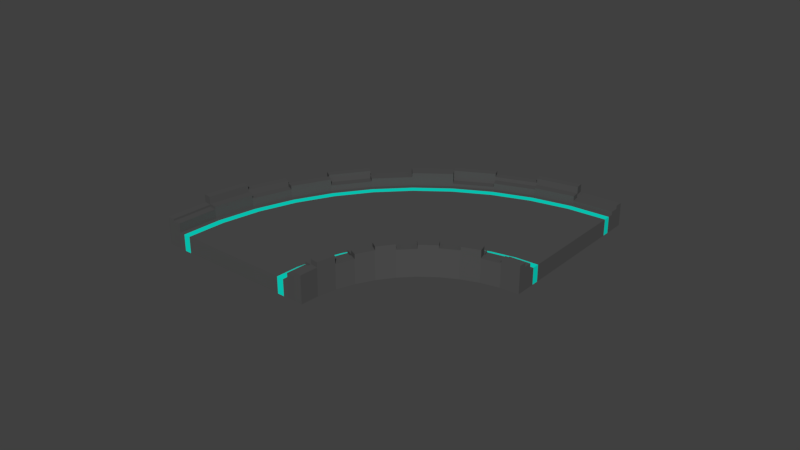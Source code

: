 # Source: space_platform_curve_not_distorted_1.blend  (saved by Blender 2.79.0; exported with 4.5.12 LTS)
import bpy
from mathutils import Matrix  # noqa: F401  (used for matrix-valued properties, if any)

bpy.ops.wm.read_factory_settings(use_empty=True)
scene = bpy.context.scene
scene.name = 'Scene'

# ---- collections
col_collection_1 = bpy.data.collections.new('Collection 1'); scene.collection.children.link(col_collection_1)

# ---- materials (node trees are filled in below, after node groups)
mat_material = bpy.data.materials.new('Material')
mat_material.alpha_threshold = 0.0
mat_material.use_transparent_shadow = False
mat_material.diffuse_color = (0.08001, 0.08001, 0.08001, 1.0)
mat_material.roughness = 0.5
mat_material.specular_intensity = 0.0
mat_material.line_color = (0.0, 0.0, 0.0, 1.0)
mat_material_001 = bpy.data.materials.new('Material.001')
mat_material_001.alpha_threshold = 0.0
mat_material_001.use_transparent_shadow = False
mat_material_001.diffuse_color = (0.002488, 0.8, 0.6478, 1.0)
mat_material_001.roughness = 0.5
mat_material_001.specular_intensity = 0.0

# ---- material node trees

# ---- world
world_world = bpy.data.worlds.new('World'); scene.world = world_world
world_world.color = (0.05088, 0.05088, 0.05088)
world_world.use_sun_shadow = False
world_world.sun_shadow_jitter_overblur = 0.0
world_world.cycles.sampling_method = 'MANUAL'

# ---- meshes
me_cube_001 = bpy.data.meshes.new('Cube.001')
me_cube_001.from_pydata([(1.217, 0.6646, -1.0), (0.9815, 0.7825, -1.0), (0.7458, 0.9003, -1.0), (0.5101, 1.018, -1.0), (0.2744, 1.136, -1.0), (1.217, -0.6646, -1.0), (0.9815, -0.7825, -1.0), (0.7458, -0.9003, -1.0), (0.5101, -1.018, -1.0), (0.2744, -1.136, -1.0), (0.9815, 0.7825, 1.0), (0.7458, 0.9003, 1.0), (0.5101, 1.018, 1.0), (1.217, -0.6646, 1.0), (0.9815, -0.7825, 1.0), (0.7458, -0.9003, 1.0), (0.5101, -1.018, 1.0), (0.2744, -1.136, 1.0), (1.042, -0.5633, -1.0), (0.8966, -0.4504, -1.0), (0.7852, -0.3285, -1.0), (0.7096, -0.1998, -1.0), (0.6715, -0.06705, -1.0), (0.6715, 0.06705, -1.0), (0.7096, 0.1998, -1.0), (0.7852, 0.3285, -1.0), (0.8966, 0.4504, -1.0), (1.042, 0.5633, -1.0), (0.7748, -0.6631, -1.0), (0.604, -0.5303, -1.0), (0.4729, -0.3867, -1.0), (0.3839, -0.2352, -1.0), (0.339, -0.07894, -1.0), (0.339, 0.07894, -1.0), (0.3839, 0.2352, -1.0), (0.4729, 0.3867, -1.0), (0.604, 0.5303, -1.0), (0.7748, 0.6631, -1.0), (0.5079, -0.763, -1.0), (0.3115, -0.6102, -1.0), (0.1606, -0.445, -1.0), (0.05819, -0.2706, -1.0), (0.006488, -0.09083, -1.0), (0.006488, 0.09083, -1.0), (0.0582, 0.2706, -1.0), (0.1606, 0.445, -1.0), (0.3115, 0.6102, -1.0), (0.5079, 0.763, -1.0), (0.2411, -0.8629, -1.0), (0.01893, -0.6901, -1.0), (-0.1518, -0.5032, -1.0), (-0.2675, -0.3061, -1.0), (-0.326, -0.1027, -1.0), (-0.326, 0.1027, -1.0), (-0.2675, 0.3061, -1.0), (-0.1518, 0.5032, -1.0), (0.01893, 0.6901, -1.0), (0.2411, 0.8629, -1.0), (-0.02578, -0.9628, -1.0), (-0.2736, -0.7699, -1.0), (-0.4641, -0.5614, -1.0), (-0.5932, -0.3415, -1.0), (-0.6585, -0.1146, -1.0), (-0.6585, 0.1146, -1.0), (-0.5932, 0.3415, -1.0), (-0.4641, 0.5614, -1.0), (-0.2736, 0.7699, -1.0), (-0.02578, 0.9628, -1.0), (1.276, 0.6352, -1.0), (1.276, -0.6352, -1.0), (1.276, -0.6352, 1.0), (1.108, 0.5383, -1.0), (0.9697, 0.4305, -1.0), (0.8633, 0.3139, -1.0), (0.7911, 0.1909, -1.0), (0.7546, 0.06408, -1.0), (0.7546, -0.06408, -1.0), (0.7911, -0.1909, -1.0), (0.8633, -0.3139, -1.0), (0.9697, -0.4305, -1.0), (1.108, -0.5383, -1.0), (0.2155, 1.165, -1.0), (0.2155, -1.165, -1.0), (0.2155, -1.165, 1.0), (-0.09249, 0.9878, -1.0), (-0.3468, 0.7899, -1.0), (-0.5422, 0.576, -1.0), (-0.6747, 0.3504, -1.0), (-0.7416, 0.1176, -1.0), (-0.7416, -0.1176, -1.0), (-0.6747, -0.3504, -1.0), (-0.5422, -0.576, -1.0), (-0.3468, -0.7899, -1.0), (-0.09249, -0.9878, -1.0), (1.158, 0.5196, 1.0), (1.025, 0.4155, 1.0), (0.9218, 0.303, 1.0), (0.8169, -0.06185, 1.0), (0.9218, -0.303, 1.0), (1.32, 0.6131, -1.0), (1.32, -0.6131, -1.0), (1.158, 0.5196, -1.0), (1.025, 0.4155, -1.0), (0.9218, 0.303, -1.0), (0.8521, 0.1843, -1.0), (0.8169, 0.06185, -1.0), (0.8169, -0.06185, -1.0), (0.8521, -0.1843, -1.0), (0.9218, -0.303, -1.0), (1.025, -0.4155, -1.0), (1.158, -0.5196, -1.0), (0.1713, 1.188, -1.0), (0.1713, -1.188, -1.0), (0.1713, -1.188, 1.0), (-0.1425, 1.006, -1.0), (-0.4016, 0.8049, -1.0), (-0.6007, 0.5869, -1.0), (-0.7357, 0.357, -1.0), (-0.8039, 0.1198, -1.0), (-0.8039, -0.1198, -1.0), (-0.7357, -0.357, -1.0), (-0.6007, -0.5869, -1.0), (-0.4016, -0.8049, -1.0), (-0.1425, -1.006, -1.0), (-0.4016, 0.8049, 1.0), (-0.6007, 0.5869, 1.0), (-0.7357, 0.357, 1.0), (-0.8039, 0.1198, 1.0), (-0.8039, -0.1198, 1.0), (-0.7357, -0.357, 1.0), (-0.6007, -0.5869, 1.0), (-0.4016, -0.8049, 1.0), (-0.1425, -1.006, 1.0), (1.217, 0.6646, 1.0), (0.2744, 1.136, 1.0), (1.276, 0.6352, 1.0), (0.2155, 1.165, 1.0), (0.8521, 0.1843, 1.0), (0.8169, 0.06185, 1.0), (0.8521, -0.1843, 1.0), (1.025, -0.4155, 1.0), (1.158, -0.5196, 1.0), (1.32, 0.6131, 1.0), (1.32, -0.6131, 1.0), (0.1713, 1.188, 1.0), (-0.1425, 1.006, 1.0), (1.042, 0.5633, 1.0), (0.8966, 0.4504, 1.0), (0.7852, 0.3285, 1.0), (0.7096, 0.1998, 1.0), (0.6715, 0.06705, 1.0), (0.6715, -0.06705, 1.0), (0.7096, -0.1998, 1.0), (0.7852, -0.3285, 1.0), (0.8966, -0.4504, 1.0), (1.042, -0.5633, 1.0), (0.7748, 0.6631, 1.0), (0.604, 0.5303, 1.0), (0.4729, 0.3867, 1.0), (0.3839, 0.2352, 1.0), (0.339, 0.07894, 1.0), (0.339, -0.07894, 1.0), (0.3839, -0.2352, 1.0), (0.4729, -0.3867, 1.0), (0.604, -0.5303, 1.0), (0.7748, -0.6631, 1.0), (0.5079, 0.763, 1.0), (0.3115, 0.6102, 1.0), (0.1606, 0.445, 1.0), (0.05819, 0.2706, 1.0), (0.006488, 0.09083, 1.0), (0.006488, -0.09083, 1.0), (0.05819, -0.2706, 1.0), (0.1606, -0.445, 1.0), (0.3115, -0.6102, 1.0), (0.5079, -0.763, 1.0), (0.2411, 0.8629, 1.0), (0.01893, 0.6901, 1.0), (-0.1518, 0.5032, 1.0), (-0.2675, 0.3061, 1.0), (-0.326, 0.1027, 1.0), (-0.326, -0.1027, 1.0), (-0.2675, -0.3061, 1.0), (-0.1518, -0.5032, 1.0), (0.01893, -0.6901, 1.0), (0.2411, -0.8629, 1.0), (-0.02578, 0.9628, 1.0), (-0.2736, 0.7699, 1.0), (-0.4641, 0.5614, 1.0), (-0.5932, 0.3415, 1.0), (-0.6585, 0.1146, 1.0), (-0.6585, -0.1146, 1.0), (-0.5932, -0.3415, 1.0), (-0.4641, -0.5614, 1.0), (-0.2736, -0.7699, 1.0), (-0.02578, -0.9628, 1.0), (1.108, 0.5383, 1.0), (0.9697, 0.4305, 1.0), (0.8633, 0.3139, 1.0), (0.7911, 0.1909, 1.0), (0.7546, 0.06408, 1.0), (0.7546, -0.06408, 1.0), (0.7911, -0.1909, 1.0), (0.8633, -0.3139, 1.0), (0.9697, -0.4305, 1.0), (1.108, -0.5383, 1.0), (-0.09249, 0.9878, 1.0), (-0.3468, 0.7899, 1.0), (-0.5422, 0.576, 1.0), (-0.6747, 0.3504, 1.0), (-0.7416, 0.1176, 1.0), (-0.7416, -0.1176, 1.0), (-0.6747, -0.3504, 1.0), (-0.5422, -0.576, 1.0), (-0.3468, -0.7899, 1.0), (-0.09249, -0.9878, 1.0)], [], [(135, 68, 0, 133), (133, 0, 1, 10), (10, 1, 2, 11), (11, 2, 3, 12), (12, 3, 4, 134), (69, 70, 13, 5), (5, 13, 14, 6), (6, 14, 15, 7), (7, 15, 16, 8), (8, 16, 17, 9), (80, 69, 5, 18), (18, 5, 6, 28), (28, 6, 7, 38), (38, 7, 8, 48), (48, 8, 9, 58), (3, 57, 67, 4), (57, 56, 66, 67), (56, 55, 65, 66), (55, 54, 64, 65), (54, 53, 63, 64), (53, 52, 62, 63), (52, 51, 61, 62), (51, 50, 60, 61), (50, 49, 59, 60), (49, 48, 58, 59), (2, 47, 57, 3), (47, 46, 56, 57), (46, 45, 55, 56), (45, 44, 54, 55), (44, 43, 53, 54), (43, 42, 52, 53), (42, 41, 51, 52), (41, 40, 50, 51), (40, 39, 49, 50), (39, 38, 48, 49), (1, 37, 47, 2), (37, 36, 46, 47), (36, 35, 45, 46), (35, 34, 44, 45), (34, 33, 43, 44), (33, 32, 42, 43), (32, 31, 41, 42), (31, 30, 40, 41), (30, 29, 39, 40), (29, 28, 38, 39), (0, 27, 37, 1), (27, 26, 36, 37), (26, 25, 35, 36), (25, 24, 34, 35), (24, 23, 33, 34), (23, 22, 32, 33), (22, 21, 31, 32), (21, 20, 30, 31), (20, 19, 29, 30), (19, 18, 28, 29), (68, 71, 27, 0), (71, 72, 26, 27), (72, 73, 25, 26), (73, 74, 24, 25), (74, 75, 23, 24), (75, 76, 22, 23), (76, 77, 21, 22), (77, 78, 20, 21), (78, 79, 19, 20), (79, 80, 18, 19), (109, 110, 80, 79), (108, 109, 79, 78), (107, 108, 78, 77), (106, 107, 77, 76), (105, 106, 76, 75), (104, 105, 75, 74), (103, 104, 74, 73), (102, 103, 73, 72), (101, 102, 72, 71), (99, 101, 71, 68), (110, 100, 69, 80), (100, 143, 70, 69), (142, 99, 68, 135), (59, 58, 93, 92), (60, 59, 92, 91), (61, 60, 91, 90), (62, 61, 90, 89), (63, 62, 89, 88), (64, 63, 88, 87), (65, 64, 87, 86), (66, 65, 86, 85), (67, 66, 85, 84), (4, 67, 84, 81), (134, 4, 81, 136), (9, 17, 83, 82), (58, 9, 82, 93), (92, 93, 123, 122), (91, 92, 122, 121), (90, 91, 121, 120), (89, 90, 120, 119), (88, 89, 119, 118), (87, 88, 118, 117), (86, 87, 117, 116), (85, 86, 116, 115), (84, 85, 115, 114), (81, 84, 114, 111), (136, 81, 111, 144), (82, 83, 113, 112), (93, 82, 112, 123), (205, 155, 13, 70), (155, 165, 14, 13), (165, 175, 15, 14), (175, 185, 16, 15), (185, 195, 17, 16), (12, 134, 186, 176), (176, 186, 187, 177), (177, 187, 188, 178), (178, 188, 189, 179), (179, 189, 190, 180), (180, 190, 191, 181), (181, 191, 192, 182), (182, 192, 193, 183), (183, 193, 194, 184), (184, 194, 195, 185), (11, 12, 176, 166), (166, 176, 177, 167), (167, 177, 178, 168), (168, 178, 179, 169), (169, 179, 180, 170), (170, 180, 181, 171), (171, 181, 182, 172), (172, 182, 183, 173), (173, 183, 184, 174), (174, 184, 185, 175), (10, 11, 166, 156), (156, 166, 167, 157), (157, 167, 168, 158), (158, 168, 169, 159), (159, 169, 170, 160), (160, 170, 171, 161), (161, 171, 172, 162), (162, 172, 173, 163), (163, 173, 174, 164), (164, 174, 175, 165), (133, 10, 156, 146), (146, 156, 157, 147), (147, 157, 158, 148), (148, 158, 159, 149), (149, 159, 160, 150), (150, 160, 161, 151), (151, 161, 162, 152), (152, 162, 163, 153), (153, 163, 164, 154), (154, 164, 165, 155), (135, 133, 146, 196), (196, 146, 147, 197), (197, 147, 148, 198), (198, 148, 149, 199), (199, 149, 150, 200), (200, 150, 151, 201), (201, 151, 152, 202), (202, 152, 153, 203), (203, 153, 154, 204), (204, 154, 155, 205), (140, 204, 205, 141), (98, 203, 204, 140), (139, 202, 203, 98), (97, 201, 202, 139), (138, 200, 201, 97), (137, 199, 200, 138), (96, 198, 199, 137), (95, 197, 198, 96), (94, 196, 197, 95), (142, 135, 196, 94), (141, 205, 70, 143), (194, 214, 215, 195), (193, 213, 214, 194), (192, 212, 213, 193), (191, 211, 212, 192), (190, 210, 211, 191), (189, 209, 210, 190), (188, 208, 209, 189), (187, 207, 208, 188), (186, 206, 207, 187), (134, 136, 206, 186), (195, 215, 83, 17), (214, 131, 132, 215), (213, 130, 131, 214), (212, 129, 130, 213), (211, 128, 129, 212), (210, 127, 128, 211), (209, 126, 127, 210), (208, 125, 126, 209), (207, 124, 125, 208), (206, 145, 124, 207), (136, 144, 145, 206), (215, 132, 113, 83)])
me_cube_001.polygons.foreach_set('material_index', [1, 0, 0, 0, 0, 1, 0, 0, 0, 0, 1, 0, 0, 0, 0, 0, 0, 0, 0, 0, 0, 0, 0, 0, 0, 0, 0, 0, 0, 0, 0, 0, 0, 0, 0, 0, 0, 0, 0, 0, 0, 0, 0, 0, 0, 0, 0, 0, 0, 0, 0, 0, 0, 0, 0, 1, 1, 1, 1, 1, 1, 1, 1, 1, 1, 0, 0, 0, 0, 0, 0, 0, 0, 0, 0, 0, 0, 0, 1, 1, 1, 1, 1, 1, 1, 1, 1, 1, 1, 1, 1, 0, 0, 0, 0, 0, 0, 0, 0, 0, 0, 0, 0, 0, 1, 0, 0, 0, 0, 0, 0, 0, 0, 0, 0, 0, 0, 0, 0, 0, 0, 0, 0, 0, 0, 0, 0, 0, 0, 0, 0, 0, 0, 0, 0, 0, 0, 0, 0, 0, 0, 0, 0, 0, 0, 0, 0, 0, 0, 1, 1, 1, 1, 1, 1, 1, 1, 1, 1, 0, 0, 0, 0, 0, 0, 0, 0, 0, 0, 0, 1, 1, 1, 1, 1, 1, 1, 1, 1, 1, 1, 0, 0, 0, 0, 0, 0, 0, 0, 0, 0, 0])
me_cube_001.materials.append(mat_material)
me_cube_001.materials.append(mat_material_001)
me_cube_001.use_remesh_preserve_volume = False
me_cube_001.use_remesh_preserve_attributes = False
me_cube_001.use_mirror_vertex_groups = False
me_cube_001.update()
me_cube = bpy.data.meshes.new('Cube')
me_cube.from_pydata([(1.453, 0.5468, -1.0), (1.453, -0.5468, -1.0), (0.03874, -1.254, -1.0), (0.03874, 1.254, -1.0), (1.453, 0.5468, 1.0), (1.453, -0.5468, 1.0), (0.03874, -1.254, 1.0), (0.03874, 1.254, 1.0), (1.308, 0.4634, -1.0), (1.189, 0.3706, -1.0), (1.098, 0.2702, -1.0), (1.035, 0.1644, -1.0), (1.004, 0.05516, -1.0), (1.004, -0.05516, -1.0), (1.035, -0.1644, -1.0), (1.098, -0.2702, -1.0), (1.189, -0.3706, -1.0), (1.308, -0.4634, -1.0), (-0.2926, -1.063, -1.0), (-0.5662, -0.8498, -1.0), (-0.7764, -0.6197, -1.0), (-0.919, -0.3769, -1.0), (-0.991, -0.1265, -1.0), (-0.991, 0.1265, -1.0), (-0.919, 0.3769, -1.0), (-0.7764, 0.6197, -1.0), (-0.5662, 0.8498, -1.0), (-0.2926, 1.063, -1.0), (1.308, 0.4634, 1.0), (1.189, 0.3706, 1.0), (1.098, 0.2702, 1.0), (1.035, 0.1644, 1.0), (1.004, 0.05516, 1.0), (1.004, -0.05516, 1.0), (1.035, -0.1644, 1.0), (1.098, -0.2702, 1.0), (1.189, -0.3706, 1.0), (1.308, -0.4634, 1.0), (-0.2926, -1.063, 1.0), (-0.5662, -0.8498, 1.0), (-0.7764, -0.6197, 1.0), (-0.919, -0.3769, 1.0), (-0.991, -0.1265, 1.0), (-0.991, 0.1265, 1.0), (-0.919, 0.3769, 1.0), (-0.7764, 0.6197, 1.0), (-0.5662, 0.8498, 1.0), (-0.2926, 1.063, 1.0), (1.158, 0.5196, 1.0), (1.025, 0.4155, 1.0), (0.9218, 0.303, 1.0), (0.8169, -0.06185, 1.0), (0.9218, -0.303, 1.0), (1.32, 0.6131, -1.0), (1.32, -0.6131, -1.0), (1.158, 0.5196, -1.0), (1.025, 0.4155, -1.0), (0.9218, 0.303, -1.0), (0.8521, 0.1843, -1.0), (0.8169, 0.06185, -1.0), (0.8169, -0.06185, -1.0), (0.8521, -0.1843, -1.0), (0.9218, -0.303, -1.0), (1.025, -0.4155, -1.0), (1.158, -0.5196, -1.0), (1.233, 0.4915, 1.0), (1.107, 0.393, 1.0), (1.01, 0.2866, 1.0), (0.9437, 0.1743, 1.0), (0.9104, 0.05851, 1.0), (0.9104, -0.05851, 1.0), (0.9437, -0.1743, 1.0), (1.01, -0.2866, 1.0), (1.107, -0.393, 1.0), (1.233, -0.4915, 1.0), (1.387, 0.5799, -1.0), (1.387, -0.5799, -1.0), (1.387, 0.5799, 1.0), (1.387, -0.5799, 1.0), (1.233, 0.4915, -1.0), (1.107, 0.393, -1.0), (1.01, 0.2866, -1.0), (0.9437, 0.1743, -1.0), (0.9104, 0.05851, -1.0), (0.9104, -0.05851, -1.0), (0.9437, -0.1743, -1.0), (1.01, -0.2866, -1.0), (1.107, -0.393, -1.0), (1.233, -0.4915, -1.0), (0.1713, 1.188, -1.0), (0.1713, -1.188, -1.0), (0.1713, -1.188, 1.0), (-0.1425, 1.006, -1.0), (-0.4016, 0.8049, -1.0), (-0.6007, 0.5869, -1.0), (-0.7357, 0.357, -1.0), (-0.8039, 0.1198, -1.0), (-0.8039, -0.1198, -1.0), (-0.7357, -0.357, -1.0), (-0.6007, -0.5869, -1.0), (-0.4016, -0.8049, -1.0), (-0.1425, -1.006, -1.0), (-0.4016, 0.8049, 1.0), (-0.6007, 0.5869, 1.0), (-0.7357, 0.357, 1.0), (-0.8039, 0.1198, 1.0), (-0.8039, -0.1198, 1.0), (-0.7357, -0.357, 1.0), (-0.6007, -0.5869, 1.0), (-0.4016, -0.8049, 1.0), (-0.1425, -1.006, 1.0), (0.105, 1.221, -1.0), (0.105, -1.221, -1.0), (0.105, 1.221, 1.0), (0.105, -1.221, 1.0), (-0.2176, 1.035, -1.0), (-0.4839, 0.8274, -1.0), (-0.6886, 0.6033, -1.0), (-0.8273, 0.367, -1.0), (-0.8975, 0.1232, -1.0), (-0.8975, -0.1232, -1.0), (-0.8273, -0.367, -1.0), (-0.6886, -0.6033, -1.0), (-0.4839, -0.8274, -1.0), (-0.2176, -1.035, -1.0), (-0.2176, 1.035, 1.0), (-0.4839, 0.8274, 1.0), (-0.6886, 0.6033, 1.0), (-0.8273, 0.367, 1.0), (-0.8975, 0.1232, 1.0), (-0.8975, -0.1232, 1.0), (-0.8273, -0.367, 1.0), (-0.6886, -0.6033, 1.0), (-0.4839, -0.8274, 1.0), (-0.2176, -1.035, 1.0), (-0.2176, -1.035, 2.125), (-0.1425, -1.006, 2.125), (0.1713, -1.188, 2.125), (0.105, -1.221, 2.125), (-0.4839, -0.8274, 2.453), (-0.4016, -0.8049, 2.453), (-0.2176, -1.035, 2.453), (-0.1425, -1.006, 2.453), (-0.5662, -0.8498, 2.75), (-0.7764, -0.6197, 2.75), (-0.6886, -0.6033, 2.75), (-0.4839, -0.8274, 2.75), (-0.2926, -1.063, 3.306), (-0.5662, -0.8498, 3.306), (-0.4839, -0.8274, 3.306), (-0.2176, -1.035, 3.306), (0.105, -1.221, 2.361), (0.03874, -1.254, 2.361), (-0.2926, -1.063, 2.361), (-0.2176, -1.035, 2.361), (-0.7764, -0.6197, 2.099), (-0.919, -0.3769, 2.099), (-0.8273, -0.367, 2.099), (-0.6886, -0.6033, 2.099), (-0.919, -0.3769, 2.645), (-0.991, -0.1265, 2.645), (-0.8975, -0.1232, 2.645), (-0.8273, -0.367, 2.645), (-0.991, -0.1265, 1.932), (-0.991, 0.1265, 1.932), (-0.8975, 0.1232, 1.932), (-0.8975, -0.1232, 1.932), (-0.991, 0.1265, 2.436), (-0.919, 0.3769, 2.436), (-0.8273, 0.367, 2.436), (-0.8975, 0.1232, 2.436), (-0.919, 0.3769, 2.591), (-0.7764, 0.6197, 2.591), (-0.6886, 0.6033, 2.591), (-0.8273, 0.367, 2.591), (-0.7764, 0.6197, 2.214), (-0.5662, 0.8498, 2.214), (-0.4839, 0.8274, 2.214), (-0.6886, 0.6033, 2.214), (-0.5662, 0.8498, 2.748), (-0.2926, 1.063, 2.748), (-0.2176, 1.035, 2.748), (-0.4839, 0.8274, 2.748), (0.105, 1.221, 1.793), (0.03874, 1.254, 1.793), (-0.2926, 1.063, 1.793), (-0.2176, 1.035, 1.793), (-0.6886, -0.6033, 2.023), (-0.6007, -0.5869, 2.023), (-0.4839, -0.8274, 2.023), (-0.4016, -0.8049, 2.023), (-0.8273, -0.367, 2.471), (-0.7357, -0.357, 2.471), (-0.6886, -0.6033, 2.471), (-0.6007, -0.5869, 2.471), (-0.8975, -0.1232, 1.702), (-0.8039, -0.1198, 1.702), (-0.8273, -0.367, 1.702), (-0.7357, -0.357, 1.702), (-0.8975, 0.1232, 2.075), (-0.8039, 0.1198, 2.075), (-0.8975, -0.1232, 2.075), (-0.8039, -0.1198, 2.075), (-0.8273, 0.367, 2.586), (-0.7357, 0.357, 2.586), (-0.8975, 0.1232, 2.586), (-0.8039, 0.1198, 2.586), (-0.6886, 0.6033, 1.343), (-0.6007, 0.5869, 1.343), (-0.8273, 0.367, 1.343), (-0.7357, 0.357, 1.343), (-0.4839, 0.8274, 1.793), (-0.4016, 0.8049, 1.793), (-0.6886, 0.6033, 1.793), (-0.6007, 0.5869, 1.793), (-0.2176, 1.035, 1.962), (-0.1425, 1.006, 1.962), (-0.4839, 0.8274, 1.962), (-0.4016, 0.8049, 1.962), (-0.2176, 1.035, 1.405), (-0.1425, 1.006, 1.405), (0.1713, 1.188, 1.405), (0.105, 1.221, 1.405), (1.308, -0.4634, 2.323), (1.453, -0.5468, 2.323), (1.233, -0.4915, 2.323), (1.387, -0.5799, 2.323), (1.189, -0.3706, 2.912), (1.308, -0.4634, 2.912), (1.107, -0.393, 2.912), (1.233, -0.4915, 2.912), (1.098, -0.2702, 1.924), (1.189, -0.3706, 1.924), (1.01, -0.2866, 1.924), (1.107, -0.393, 1.924), (1.035, -0.1644, 2.504), (1.098, -0.2702, 2.504), (0.9437, -0.1743, 2.504), (1.01, -0.2866, 2.504), (1.004, -0.05516, 2.936), (1.035, -0.1644, 2.936), (0.9104, -0.05851, 2.936), (0.9437, -0.1743, 2.936), (1.004, 0.05516, 2.296), (1.004, -0.05516, 2.296), (0.9104, 0.05851, 2.296), (0.9104, -0.05851, 2.296), (1.035, 0.1644, 2.77), (1.004, 0.05516, 2.77), (0.9437, 0.1743, 2.77), (0.9104, 0.05851, 2.77), (1.098, 0.2702, 2.421), (1.035, 0.1644, 2.421), (1.01, 0.2866, 2.421), (0.9437, 0.1743, 2.421), (1.189, 0.3706, 2.835), (1.098, 0.2702, 2.835), (1.107, 0.393, 2.835), (1.01, 0.2866, 2.835), (1.308, 0.4634, 1.872), (1.189, 0.3706, 1.872), (1.233, 0.4915, 1.872), (1.107, 0.393, 1.872), (1.453, 0.5468, 2.279), (1.308, 0.4634, 2.279), (1.233, 0.4915, 2.279), (1.387, 0.5799, 2.279), (1.387, -0.5799, 1.932), (1.32, -0.6131, 1.932), (1.158, -0.5196, 1.932), (1.233, -0.4915, 1.932), (1.025, -0.4155, 2.236), (1.158, -0.5196, 2.236), (1.107, -0.393, 2.236), (1.233, -0.4915, 2.236), (0.9218, -0.303, 1.732), (1.025, -0.4155, 1.732), (1.01, -0.2866, 1.732), (1.107, -0.393, 1.732), (0.8521, -0.1843, 2.058), (0.9218, -0.303, 2.058), (0.9437, -0.1743, 2.058), (1.01, -0.2866, 2.058), (0.8169, -0.06185, 1.851), (0.8521, -0.1843, 1.851), (0.9104, -0.05851, 1.851), (0.9437, -0.1743, 1.851), (0.8169, 0.06185, 2.165), (0.8169, -0.06185, 2.165), (0.9104, 0.05851, 2.165), (0.9104, -0.05851, 2.165), (0.8521, 0.1843, 1.75), (0.8169, 0.06185, 1.75), (0.9437, 0.1743, 1.75), (0.9104, 0.05851, 1.75), (0.9218, 0.303, 2.27), (0.8521, 0.1843, 2.27), (1.01, 0.2866, 2.27), (0.9437, 0.1743, 2.27), (1.025, 0.4155, 1.801), (0.9218, 0.303, 1.801), (1.107, 0.393, 1.801), (1.01, 0.2866, 1.801), (1.158, 0.5196, 1.665), (1.025, 0.4155, 1.665), (1.233, 0.4915, 1.665), (1.107, 0.393, 1.665), (1.387, 0.5799, 1.783), (1.32, 0.6131, 1.783), (1.158, 0.5196, 1.783), (1.233, 0.4915, 1.783), (0.8521, 0.1843, 1.0), (0.8169, 0.06185, 1.0), (0.8521, -0.1843, 1.0), (1.025, -0.4155, 1.0), (1.158, -0.5196, 1.0), (1.32, 0.6131, 1.0), (1.32, -0.6131, 1.0), (0.1713, 1.188, 1.0), (-0.1425, 1.006, 1.0)], [], [(124, 112, 2, 18), (114, 134, 154, 151), (17, 37, 5, 1), (112, 114, 6, 2), (27, 47, 7, 3), (113, 111, 3, 7), (2, 6, 38, 18), (18, 38, 39, 19), (19, 39, 40, 20), (20, 40, 41, 21), (21, 41, 42, 22), (22, 42, 43, 23), (23, 43, 44, 24), (24, 44, 45, 25), (25, 45, 46, 26), (26, 46, 47, 27), (0, 4, 28, 8), (8, 28, 29, 9), (9, 29, 30, 10), (10, 30, 31, 11), (11, 31, 32, 12), (12, 32, 33, 13), (13, 33, 34, 14), (14, 34, 35, 15), (15, 35, 36, 16), (16, 36, 37, 17), (7, 47, 185, 184), (46, 126, 182, 179), (127, 126, 177, 178), (44, 128, 174, 171), (128, 44, 168, 169), (42, 130, 166, 163), (130, 42, 160, 161), (41, 40, 155, 156), (133, 132, 145, 146), (39, 38, 147, 148), (111, 115, 27, 3), (115, 116, 26, 27), (116, 117, 25, 26), (117, 118, 24, 25), (118, 119, 23, 24), (119, 120, 22, 23), (120, 121, 21, 22), (121, 122, 20, 21), (122, 123, 19, 20), (123, 124, 18, 19), (77, 75, 53, 316), (76, 78, 317, 54), (78, 74, 270, 267), (88, 76, 54, 64), (75, 79, 55, 53), (79, 80, 56, 55), (80, 81, 57, 56), (81, 82, 58, 57), (82, 83, 59, 58), (83, 84, 60, 59), (84, 85, 61, 60), (85, 86, 62, 61), (86, 87, 63, 62), (87, 88, 64, 63), (316, 48, 309, 308), (49, 66, 306, 304), (49, 50, 300, 299), (311, 68, 298, 296), (311, 312, 292, 291), (51, 70, 290, 288), (70, 51, 283, 285), (313, 52, 280, 279), (73, 72, 277, 278), (314, 315, 272, 271), (37, 36, 227, 228), (72, 73, 234, 233), (35, 34, 235, 236), (70, 71, 242, 241), (33, 32, 243, 244), (69, 32, 248, 250), (67, 68, 254, 253), (30, 29, 255, 256), (66, 29, 260, 262), (28, 4, 263, 264), (16, 17, 88, 87), (15, 16, 87, 86), (14, 15, 86, 85), (13, 14, 85, 84), (12, 13, 84, 83), (11, 12, 83, 82), (10, 11, 82, 81), (9, 10, 81, 80), (8, 9, 80, 79), (0, 8, 79, 75), (17, 1, 76, 88), (5, 37, 223, 224), (1, 5, 78, 76), (4, 0, 75, 77), (100, 101, 124, 123), (99, 100, 123, 122), (98, 99, 122, 121), (97, 98, 121, 120), (96, 97, 120, 119), (95, 96, 119, 118), (94, 95, 118, 117), (93, 94, 117, 116), (92, 93, 116, 115), (89, 92, 115, 111), (134, 110, 142, 141), (108, 132, 187, 188), (132, 108, 194, 193), (106, 130, 195, 196), (130, 106, 202, 201), (128, 129, 205, 203), (128, 104, 210, 209), (126, 127, 213, 211), (126, 102, 218, 217), (319, 318, 221, 220), (318, 89, 111, 113), (90, 91, 114, 112), (110, 134, 135, 136), (101, 90, 112, 124), (136, 135, 138, 137), (134, 114, 138, 135), (91, 110, 136, 137), (114, 91, 137, 138), (140, 139, 141, 142), (110, 109, 140, 142), (109, 133, 139, 140), (133, 134, 141, 139), (145, 144, 143, 146), (39, 133, 146, 143), (40, 39, 143, 144), (132, 40, 144, 145), (149, 148, 147, 150), (133, 39, 148, 149), (38, 134, 150, 147), (134, 133, 149, 150), (154, 153, 152, 151), (38, 6, 152, 153), (134, 38, 153, 154), (6, 114, 151, 152), (157, 156, 155, 158), (131, 41, 156, 157), (132, 131, 157, 158), (40, 132, 158, 155), (161, 160, 159, 162), (131, 130, 161, 162), (42, 41, 159, 160), (41, 131, 162, 159), (165, 164, 163, 166), (129, 43, 164, 165), (130, 129, 165, 166), (43, 42, 163, 164), (169, 168, 167, 170), (129, 128, 169, 170), (44, 43, 167, 168), (43, 129, 170, 167), (173, 172, 171, 174), (128, 127, 173, 174), (127, 45, 172, 173), (45, 44, 171, 172), (177, 176, 175, 178), (126, 46, 176, 177), (46, 45, 175, 176), (45, 127, 178, 175), (181, 180, 179, 182), (126, 125, 181, 182), (47, 46, 179, 180), (125, 47, 180, 181), (183, 184, 185, 186), (113, 7, 184, 183), (47, 125, 186, 185), (125, 113, 183, 186), (188, 187, 189, 190), (132, 133, 189, 187), (109, 108, 188, 190), (133, 109, 190, 189), (192, 191, 193, 194), (107, 131, 191, 192), (131, 132, 193, 191), (108, 107, 192, 194), (196, 195, 197, 198), (130, 131, 197, 195), (107, 106, 196, 198), (131, 107, 198, 197), (200, 199, 201, 202), (129, 130, 201, 199), (105, 129, 199, 200), (106, 105, 200, 202), (204, 203, 205, 206), (104, 128, 203, 204), (105, 104, 204, 206), (129, 105, 206, 205), (208, 207, 209, 210), (127, 128, 209, 207), (104, 103, 208, 210), (103, 127, 207, 208), (212, 211, 213, 214), (103, 102, 212, 214), (102, 126, 211, 212), (127, 103, 214, 213), (216, 215, 217, 218), (125, 126, 217, 215), (102, 319, 216, 218), (319, 125, 215, 216), (221, 222, 219, 220), (318, 113, 222, 221), (125, 319, 220, 219), (113, 125, 219, 222), (223, 225, 226, 224), (74, 78, 226, 225), (37, 74, 225, 223), (78, 5, 224, 226), (227, 229, 230, 228), (36, 73, 229, 227), (74, 37, 228, 230), (73, 74, 230, 229), (231, 233, 234, 232), (73, 36, 232, 234), (36, 35, 231, 232), (35, 72, 233, 231), (235, 237, 238, 236), (34, 71, 237, 235), (71, 72, 238, 237), (72, 35, 236, 238), (239, 241, 242, 240), (71, 34, 240, 242), (34, 33, 239, 240), (33, 70, 241, 239), (243, 245, 246, 244), (32, 69, 245, 243), (69, 70, 246, 245), (70, 33, 244, 246), (247, 249, 250, 248), (32, 31, 247, 248), (31, 68, 249, 247), (68, 69, 250, 249), (251, 253, 254, 252), (31, 30, 251, 252), (30, 67, 253, 251), (68, 31, 252, 254), (255, 257, 258, 256), (29, 66, 257, 255), (67, 30, 256, 258), (66, 67, 258, 257), (259, 261, 262, 260), (65, 66, 262, 261), (29, 28, 259, 260), (28, 65, 261, 259), (263, 266, 265, 264), (4, 77, 266, 263), (65, 28, 264, 265), (77, 65, 265, 266), (270, 269, 268, 267), (315, 317, 268, 269), (317, 78, 267, 268), (74, 315, 269, 270), (273, 271, 272, 274), (73, 314, 271, 273), (74, 73, 273, 274), (315, 74, 274, 272), (277, 275, 276, 278), (314, 73, 278, 276), (52, 314, 276, 275), (72, 52, 275, 277), (281, 279, 280, 282), (71, 313, 279, 281), (72, 71, 281, 282), (52, 72, 282, 280), (285, 283, 284, 286), (71, 70, 285, 286), (313, 71, 286, 284), (51, 313, 284, 283), (289, 287, 288, 290), (312, 51, 288, 287), (70, 69, 289, 290), (69, 312, 287, 289), (293, 291, 292, 294), (68, 311, 291, 293), (312, 69, 294, 292), (69, 68, 293, 294), (297, 295, 296, 298), (68, 67, 297, 298), (50, 311, 296, 295), (67, 50, 295, 297), (301, 299, 300, 302), (66, 49, 299, 301), (50, 67, 302, 300), (67, 66, 301, 302), (305, 303, 304, 306), (66, 65, 305, 306), (48, 49, 304, 303), (65, 48, 303, 305), (307, 308, 309, 310), (77, 316, 308, 307), (48, 65, 310, 309), (65, 77, 307, 310)])
me_cube.materials.append(mat_material)
me_cube.materials.append(mat_material_001)
me_cube.use_remesh_preserve_volume = False
me_cube.use_remesh_preserve_attributes = False
me_cube.use_mirror_vertex_groups = False
me_cube.update()

# ---- objects
ob_cube_001 = bpy.data.objects.new('Cube.001', me_cube_001)
ob_cube = bpy.data.objects.new('Cube', me_cube)

# ---- transforms, parenting, visibility, modifiers, constraints
ob_cube_001.location = (0.0, 0.0, 0.0)
ob_cube_001.rotation_euler = (0.0, -0.0, -0.7854)
ob_cube_001.scale = (5.0, 10.0, 0.5)
ob_cube_001.lock_rotations_4d = False
ob_cube_001.empty_display_type = 'ARROWS'
ob_cube_001.lineart.crease_threshold = 0.0
_vg = ob_cube_001.vertex_groups.new(name='Group')
ob_cube.location = (0.0, 0.0, 0.0)
ob_cube.rotation_euler = (0.0, -0.0, -0.7854)
ob_cube.scale = (5.0, 10.0, 0.5)
ob_cube.lock_rotations_4d = False
ob_cube.empty_display_type = 'ARROWS'
ob_cube.lineart.crease_threshold = 0.0
_vg = ob_cube.vertex_groups.new(name='Group')

# ---- collection membership
col_collection_1.objects.link(ob_cube_001)
col_collection_1.objects.link(ob_cube)

# ---- scene / render settings (as saved in the file)
scene.frame_start = 1; scene.frame_end = 250; scene.frame_set(1)
scene.render.engine = 'BLENDER_EEVEE_NEXT'
scene.render.resolution_percentage = 50
scene.render.dither_intensity = 0.0
scene.cycles.use_denoising = False
scene.cycles.samples = 128
scene.cycles.sampling_pattern = 'TABULATED_SOBOL'
scene.cycles.use_adaptive_sampling = False
scene.cycles.use_light_tree = False
scene.cycles.blur_glossy = 0.0
scene.cycles.sample_clamp_indirect = 0.0
scene.view_settings.view_transform = 'Standard'
bpy.context.view_layer.update()

# ---- added for rendering (the .blend has no active camera and no usable light): camera, sun
cam_auto = bpy.data.cameras.new('AutoCamera')
cam_auto.lens = 50.0
cam_auto.sensor_width = 36.0
cam_auto.clip_end = 1000.0
ob_auto_camera = bpy.data.objects.new('AutoCamera', cam_auto)
scene.collection.objects.link(ob_auto_camera)
ob_auto_camera.location = (35.3822, -42.2953, 28.2288)
ob_auto_camera.rotation_euler = (1.09748, -7.21219e-08, 0.694738)
scene.camera = ob_auto_camera
light_auto_sun = bpy.data.lights.new('AutoSun', 'SUN')
light_auto_sun.energy = 3.0
light_auto_sun.angle = 0.0523599
ob_auto_sun = bpy.data.objects.new('AutoSun', light_auto_sun)
scene.collection.objects.link(ob_auto_sun)
ob_auto_sun.rotation_euler = (0.872665, 0.174533, 0.523599)
bpy.context.view_layer.update()
